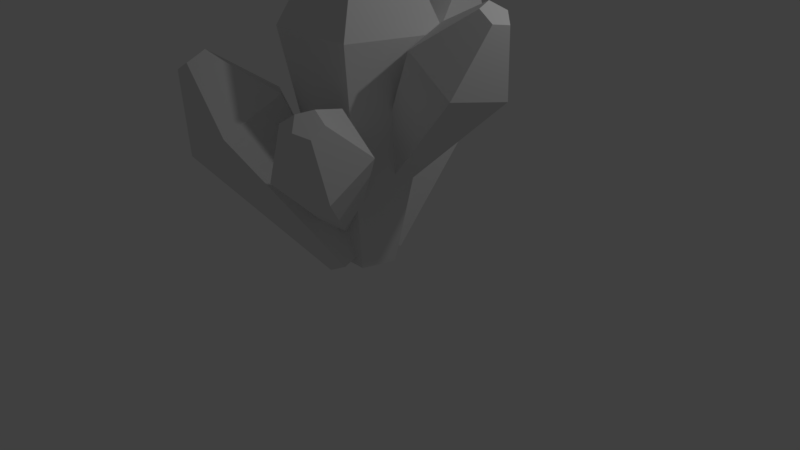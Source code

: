 # Source: crystal2.blend  (saved by Blender 2.79.0; exported with 4.5.12 LTS)
import bpy
from mathutils import Matrix  # noqa: F401  (used for matrix-valued properties, if any)

bpy.ops.wm.read_factory_settings(use_empty=True)
scene = bpy.context.scene
scene.name = 'Scene'

# ---- collections
col_collection_1 = bpy.data.collections.new('Collection 1'); scene.collection.children.link(col_collection_1)

# ---- world
world_world = bpy.data.worlds.new('World'); scene.world = world_world
world_world.color = (0.05088, 0.05088, 0.05088)
world_world.use_sun_shadow = False
world_world.sun_shadow_jitter_overblur = 0.0
world_world.cycles.sampling_method = 'MANUAL'

# ---- cameras
cam_camera = bpy.data.cameras.new('Camera')
cam_camera.clip_end = 100.0
cam_camera.lens = 35.0
cam_camera.sensor_width = 32.0
cam_camera.sensor_height = 18.0
cam_camera.ortho_scale = 7.314
cam_camera.dof.focus_distance = 0.0
cam_camera.dof.aperture_fstop = 128.0

# ---- lights
light_lamp = bpy.data.lights.new('Lamp', 'POINT')
light_lamp.transmission_factor = 0.0
light_lamp.cutoff_distance = 30.0
light_lamp.energy = 100.0
light_lamp.shadow_buffer_clip_start = 1.001
light_lamp.shadow_soft_size = 0.1
light_lamp.shadow_maximum_resolution = 0.006
light_lamp.use_absolute_resolution = True

# ---- meshes
me_circle_004 = bpy.data.meshes.new('Circle.004')
me_circle_004.from_pydata([(1.475e-08, 0.3813, 0.0), (-0.3626, 0.1178, 0.0), (-0.2241, -0.3085, 0.0), (0.2241, -0.3085, 0.0), (0.3626, 0.1178, 0.0), (0.0, 1.0, 2.981), (-0.9511, 0.309, 2.981), (-0.5878, -0.809, 2.981), (0.5878, -0.809, 2.981), (0.9511, 0.309, 2.981), (1.678e-08, 0.2962, 4.21), (-0.2817, 0.09152, 4.21), (-0.1741, -0.2396, 4.21), (0.1741, -0.2396, 4.21), (0.2817, 0.09152, 4.21)], [], [(0, 4, 9, 5), (3, 2, 7, 8), (1, 0, 5, 6), (4, 3, 8, 9), (2, 1, 6, 7), (7, 6, 11, 12), (5, 9, 14, 10), (8, 7, 12, 13), (6, 5, 10, 11), (9, 8, 13, 14), (11, 10, 14, 13, 12), (1, 2, 3, 4, 0)])
me_circle_004.use_remesh_preserve_volume = False
me_circle_004.use_remesh_preserve_attributes = False
me_circle_004.use_mirror_vertex_groups = False
me_circle_004.update()
me_circle_003 = bpy.data.meshes.new('Circle.003')
me_circle_003.from_pydata([(1.475e-08, 0.3813, 0.0), (-0.3626, 0.1178, 0.0), (-0.2241, -0.3085, 0.0), (0.2241, -0.3085, 0.0), (0.3626, 0.1178, 0.0), (0.0, 1.0, 2.981), (-0.9511, 0.309, 2.981), (-0.5878, -0.809, 2.981), (0.5878, -0.809, 2.981), (0.9511, 0.309, 2.981), (1.678e-08, 0.2962, 4.21), (-0.2817, 0.09152, 4.21), (-0.1741, -0.2396, 4.21), (0.1741, -0.2396, 4.21), (0.2817, 0.09152, 4.21)], [], [(0, 4, 9, 5), (3, 2, 7, 8), (1, 0, 5, 6), (4, 3, 8, 9), (2, 1, 6, 7), (7, 6, 11, 12), (5, 9, 14, 10), (8, 7, 12, 13), (6, 5, 10, 11), (9, 8, 13, 14), (11, 10, 14, 13, 12), (1, 2, 3, 4, 0)])
me_circle_003.use_remesh_preserve_volume = False
me_circle_003.use_remesh_preserve_attributes = False
me_circle_003.use_mirror_vertex_groups = False
me_circle_003.update()
me_circle_002 = bpy.data.meshes.new('Circle.002')
me_circle_002.from_pydata([(1.475e-08, 0.3813, 0.0), (-0.3626, 0.1178, 0.0), (-0.2241, -0.3085, 0.0), (0.2241, -0.3085, 0.0), (0.3626, 0.1178, 0.0), (0.0, 1.0, 2.981), (-0.9511, 0.309, 2.981), (-0.5878, -0.809, 2.981), (0.5878, -0.809, 2.981), (0.9511, 0.309, 2.981), (1.678e-08, 0.2962, 4.21), (-0.2817, 0.09152, 4.21), (-0.1741, -0.2396, 4.21), (0.1741, -0.2396, 4.21), (0.2817, 0.09152, 4.21)], [], [(0, 4, 9, 5), (3, 2, 7, 8), (1, 0, 5, 6), (4, 3, 8, 9), (2, 1, 6, 7), (7, 6, 11, 12), (5, 9, 14, 10), (8, 7, 12, 13), (6, 5, 10, 11), (9, 8, 13, 14), (11, 10, 14, 13, 12), (1, 2, 3, 4, 0)])
me_circle_002.use_remesh_preserve_volume = False
me_circle_002.use_remesh_preserve_attributes = False
me_circle_002.use_mirror_vertex_groups = False
me_circle_002.update()
me_circle_001 = bpy.data.meshes.new('Circle.001')
me_circle_001.from_pydata([(1.475e-08, 0.3813, 0.0), (-0.3626, 0.1178, 0.0), (-0.2241, -0.3085, 0.0), (0.2241, -0.3085, 0.0), (0.3626, 0.1178, 0.0), (0.0, 1.0, 2.981), (-0.9511, 0.309, 2.981), (-0.5878, -0.809, 2.981), (0.5878, -0.809, 2.981), (0.9511, 0.309, 2.981), (1.678e-08, 0.2962, 4.21), (-0.2817, 0.09152, 4.21), (-0.1741, -0.2396, 4.21), (0.1741, -0.2396, 4.21), (0.2817, 0.09152, 4.21)], [], [(0, 4, 9, 5), (3, 2, 7, 8), (1, 0, 5, 6), (4, 3, 8, 9), (2, 1, 6, 7), (7, 6, 11, 12), (5, 9, 14, 10), (8, 7, 12, 13), (6, 5, 10, 11), (9, 8, 13, 14), (11, 10, 14, 13, 12), (1, 2, 3, 4, 0)])
me_circle_001.use_remesh_preserve_volume = False
me_circle_001.use_remesh_preserve_attributes = False
me_circle_001.use_mirror_vertex_groups = False
me_circle_001.update()
me_circle = bpy.data.meshes.new('Circle')
me_circle.from_pydata([(1.475e-08, 0.3813, 0.0), (-0.3626, 0.1178, 0.0), (-0.2241, -0.3085, 0.0), (0.2241, -0.3085, 0.0), (0.3626, 0.1178, 0.0), (0.0, 1.0, 2.981), (-0.9511, 0.309, 2.981), (-0.5878, -0.809, 2.981), (0.5878, -0.809, 2.981), (0.9511, 0.309, 2.981), (1.678e-08, 0.2962, 4.21), (-0.2817, 0.09152, 4.21), (-0.1741, -0.2396, 4.21), (0.1741, -0.2396, 4.21), (0.2817, 0.09152, 4.21)], [], [(0, 4, 9, 5), (3, 2, 7, 8), (1, 0, 5, 6), (4, 3, 8, 9), (2, 1, 6, 7), (7, 6, 11, 12), (5, 9, 14, 10), (8, 7, 12, 13), (6, 5, 10, 11), (9, 8, 13, 14), (11, 10, 14, 13, 12), (1, 2, 3, 4, 0)])
me_circle.use_remesh_preserve_volume = False
me_circle.use_remesh_preserve_attributes = False
me_circle.use_mirror_vertex_groups = False
me_circle.update()

# ---- objects
ob_circle_004 = bpy.data.objects.new('Circle.004', me_circle_004)
ob_circle_003 = bpy.data.objects.new('Circle.003', me_circle_003)
ob_circle_002 = bpy.data.objects.new('Circle.002', me_circle_002)
ob_circle_001 = bpy.data.objects.new('Circle.001', me_circle_001)
ob_circle = bpy.data.objects.new('Circle', me_circle)
ob_lamp = bpy.data.objects.new('Lamp', light_lamp)
ob_camera = bpy.data.objects.new('Camera', cam_camera)

# ---- transforms, parenting, visibility, modifiers, constraints
ob_circle_004.location = (0.3033, 0.1823, 1.242)
ob_circle_004.rotation_euler = (-0.4244, -0.469, -8.674)
ob_circle_004.scale = (0.6192, 0.6192, 0.6192)
ob_circle_004.lineart.crease_threshold = 0.0
ob_circle_003.location = (-0.05665, -0.2972, 0.04343)
ob_circle_003.rotation_euler = (-0.4244, -0.469, -4.827)
ob_circle_003.scale = (0.7291, 0.7291, 0.7291)
ob_circle_003.lineart.crease_threshold = 0.0
ob_circle_002.location = (-0.04832, -0.3897, 0.672)
ob_circle_002.rotation_euler = (0.7359, 0.2227, 0.4696)
ob_circle_002.scale = (0.5847, 0.5847, 0.5847)
ob_circle_002.lineart.crease_threshold = 0.0
ob_circle_001.location = (-0.1429, 0.3276, 0.06472)
ob_circle_001.rotation_euler = (-0.4244, -0.0, 0.0)
ob_circle_001.scale = (0.8156, 0.8156, 0.8156)
ob_circle_001.lineart.crease_threshold = 0.0
ob_circle.location = (0.0, 0.0, 0.0)
ob_circle.lineart.crease_threshold = 0.0
ob_lamp.location = (4.076, 1.005, 5.904)
ob_lamp.rotation_euler = (0.6503, 0.05522, 1.866)
ob_lamp.lock_rotations_4d = False
ob_lamp.empty_display_type = 'ARROWS'
ob_lamp.color = (0.0, 0.0, 0.0, 0.0)
ob_lamp.lineart.crease_threshold = 0.0
ob_camera.location = (7.481, -6.508, 5.344)
ob_camera.rotation_euler = (1.109, 0.0, 0.8149)
ob_camera.lock_rotations_4d = False
ob_camera.empty_display_type = 'ARROWS'
ob_camera.color = (0.0, 0.0, 0.0, 0.0)
ob_camera.display_type = 'WIRE'
ob_camera.lineart.crease_threshold = 0.0

# ---- collection membership
col_collection_1.objects.link(ob_circle_004)
col_collection_1.objects.link(ob_circle_003)
col_collection_1.objects.link(ob_circle_002)
col_collection_1.objects.link(ob_circle_001)
col_collection_1.objects.link(ob_circle)
col_collection_1.objects.link(ob_lamp)
col_collection_1.objects.link(ob_camera)

# ---- scene / render settings (as saved in the file)
scene.camera = ob_camera
scene.frame_start = 1; scene.frame_end = 250; scene.frame_set(1)
scene.render.engine = 'BLENDER_EEVEE_NEXT'
scene.render.resolution_percentage = 50
scene.render.dither_intensity = 0.0
scene.cycles.use_denoising = False
scene.cycles.samples = 128
scene.cycles.sampling_pattern = 'TABULATED_SOBOL'
scene.cycles.use_adaptive_sampling = False
scene.cycles.use_light_tree = False
scene.cycles.blur_glossy = 0.0
scene.cycles.sample_clamp_indirect = 0.0
scene.view_settings.view_transform = 'Standard'
bpy.context.view_layer.update()
